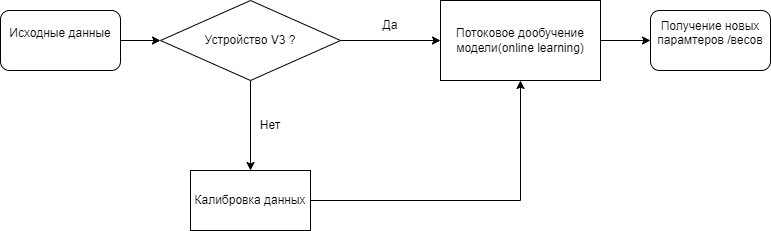

The diagram above was exported from draw.io. Its source (the exported page's mxGraphModel, read from the mxfile embedded in the PNG):
<mxGraphModel dx="1050" dy="565" grid="1" gridSize="10" guides="1" tooltips="1" connect="1" arrows="1" fold="1" page="1" pageScale="1" pageWidth="827" pageHeight="1169" math="0" shadow="0">
  <root>
    <mxCell id="0" />
    <mxCell id="1" parent="0" />
    <mxCell id="RGpy4uiDqvv1l5Lw68uj-3" value="" style="edgeStyle=orthogonalEdgeStyle;rounded=0;orthogonalLoop=1;jettySize=auto;html=1;" parent="1" source="RGpy4uiDqvv1l5Lw68uj-1" target="RGpy4uiDqvv1l5Lw68uj-2" edge="1">
      <mxGeometry relative="1" as="geometry" />
    </mxCell>
    <mxCell id="RGpy4uiDqvv1l5Lw68uj-1" value="Исходные данные&lt;div&gt;&lt;br&gt;&lt;/div&gt;" style="rounded=1;whiteSpace=wrap;html=1;" parent="1" vertex="1">
      <mxGeometry x="20" y="60" width="120" height="60" as="geometry" />
    </mxCell>
    <mxCell id="RGpy4uiDqvv1l5Lw68uj-5" value="" style="edgeStyle=orthogonalEdgeStyle;rounded=0;orthogonalLoop=1;jettySize=auto;html=1;" parent="1" source="RGpy4uiDqvv1l5Lw68uj-2" target="RGpy4uiDqvv1l5Lw68uj-4" edge="1">
      <mxGeometry relative="1" as="geometry" />
    </mxCell>
    <mxCell id="RGpy4uiDqvv1l5Lw68uj-7" value="" style="edgeStyle=orthogonalEdgeStyle;rounded=0;orthogonalLoop=1;jettySize=auto;html=1;" parent="1" source="RGpy4uiDqvv1l5Lw68uj-2" target="RGpy4uiDqvv1l5Lw68uj-6" edge="1">
      <mxGeometry relative="1" as="geometry" />
    </mxCell>
    <mxCell id="RGpy4uiDqvv1l5Lw68uj-2" value="Устройство V3 ?" style="rhombus;whiteSpace=wrap;html=1;" parent="1" vertex="1">
      <mxGeometry x="180" y="50" width="180" height="80" as="geometry" />
    </mxCell>
    <mxCell id="RGpy4uiDqvv1l5Lw68uj-12" value="" style="edgeStyle=orthogonalEdgeStyle;rounded=0;orthogonalLoop=1;jettySize=auto;html=1;" parent="1" source="RGpy4uiDqvv1l5Lw68uj-4" target="RGpy4uiDqvv1l5Lw68uj-11" edge="1">
      <mxGeometry relative="1" as="geometry" />
    </mxCell>
    <mxCell id="RGpy4uiDqvv1l5Lw68uj-4" value="Потоковое дообучение модели(online learning)" style="whiteSpace=wrap;html=1;" parent="1" vertex="1">
      <mxGeometry x="460" y="50" width="160" height="80" as="geometry" />
    </mxCell>
    <mxCell id="RGpy4uiDqvv1l5Lw68uj-8" style="edgeStyle=orthogonalEdgeStyle;rounded=0;orthogonalLoop=1;jettySize=auto;html=1;entryX=0.5;entryY=1;entryDx=0;entryDy=0;" parent="1" source="RGpy4uiDqvv1l5Lw68uj-6" target="RGpy4uiDqvv1l5Lw68uj-4" edge="1">
      <mxGeometry relative="1" as="geometry" />
    </mxCell>
    <mxCell id="RGpy4uiDqvv1l5Lw68uj-6" value="Калибровка данных" style="whiteSpace=wrap;html=1;" parent="1" vertex="1">
      <mxGeometry x="210" y="220" width="120" height="60" as="geometry" />
    </mxCell>
    <mxCell id="RGpy4uiDqvv1l5Lw68uj-9" value="Нет" style="text;html=1;align=center;verticalAlign=middle;whiteSpace=wrap;rounded=0;" parent="1" vertex="1">
      <mxGeometry x="260" y="160" width="60" height="30" as="geometry" />
    </mxCell>
    <mxCell id="RGpy4uiDqvv1l5Lw68uj-10" value="Да" style="text;html=1;align=center;verticalAlign=middle;whiteSpace=wrap;rounded=0;" parent="1" vertex="1">
      <mxGeometry x="380" y="60" width="60" height="30" as="geometry" />
    </mxCell>
    <mxCell id="RGpy4uiDqvv1l5Lw68uj-11" value="Получение новых парамтеров /весов&lt;div&gt;&lt;br&gt;&lt;/div&gt;" style="rounded=1;whiteSpace=wrap;html=1;" parent="1" vertex="1">
      <mxGeometry x="670" y="60" width="120" height="60" as="geometry" />
    </mxCell>
  </root>
</mxGraphModel>